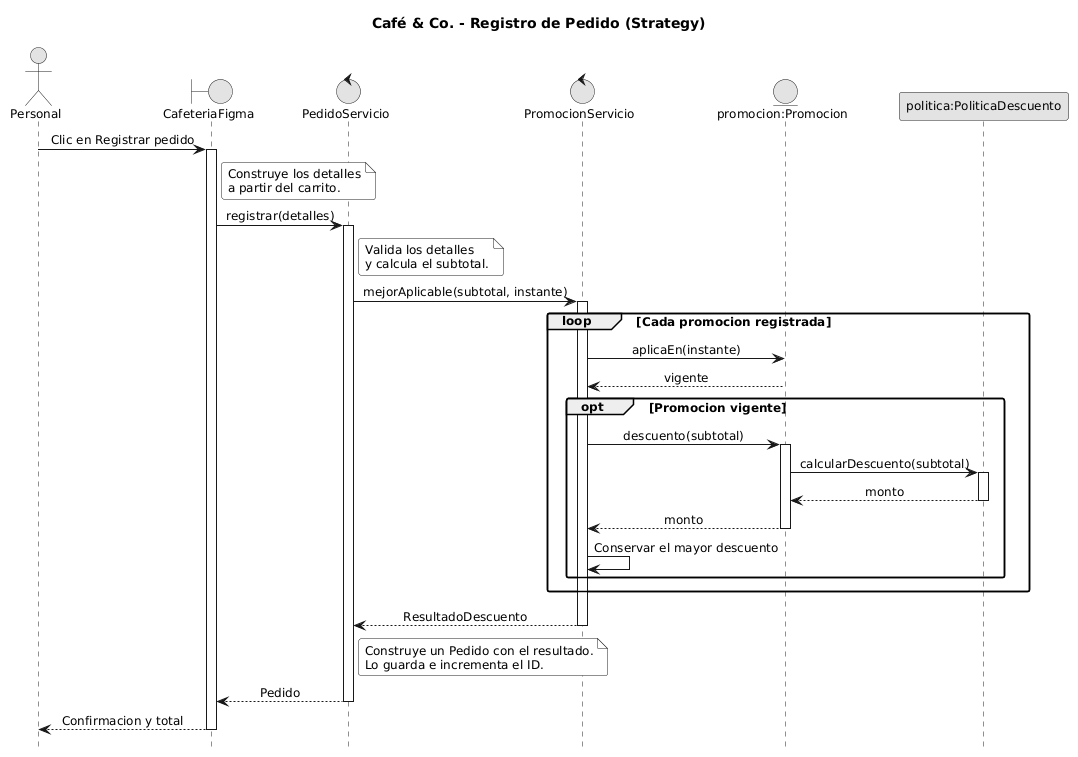

The diagram above was rendered by PlantUML. Its source (embedded in the PNG):
@startuml
title Café & Co. - Registro de Pedido (Strategy)

' =========================================
' PRESENTACION
' =========================================

skinparam backgroundColor white
skinparam monochrome true
skinparam shadowing false
skinparam roundcorner 5
skinparam defaultFontName Arial
skinparam defaultFontSize 12
skinparam sequenceMessageAlign center

hide footbox

' =========================================
' PARTICIPANTES
' =========================================

actor "Personal" as Usuario

boundary "CafeteriaFigma" as Vista

control "PedidoServicio" as Pedidos

control "PromocionServicio" as Promos

entity "promocion:Promocion" as Promo

participant "politica:PoliticaDescuento" as Estrategia

' =========================================
' 1. REGISTRAR PEDIDO
' =========================================

Usuario -> Vista : Clic en Registrar pedido
activate Vista

note right of Vista
  Construye los detalles
  a partir del carrito.
end note

Vista -> Pedidos : registrar(detalles)
activate Pedidos

note right of Pedidos
  Valida los detalles
  y calcula el subtotal.
end note

' =========================================
' 2. EVALUAR PROMOCIONES
' =========================================

Pedidos -> Promos : mejorAplicable(subtotal, instante)
activate Promos

loop Cada promocion registrada

    Promos -> Promo : aplicaEn(instante)

    Promo --> Promos : vigente

    opt Promocion vigente

        Promos -> Promo : descuento(subtotal)
        activate Promo

        Promo -> Estrategia : calcularDescuento(subtotal)
        activate Estrategia

        Estrategia --> Promo : monto
        deactivate Estrategia

        Promo --> Promos : monto
        deactivate Promo

        Promos -> Promos : Conservar el mayor descuento

    end

end

Promos --> Pedidos : ResultadoDescuento
deactivate Promos

' =========================================
' 3. GUARDAR Y CONFIRMAR
' =========================================

note right of Pedidos
  Construye un Pedido con el resultado.
  Lo guarda e incrementa el ID.
end note

Pedidos --> Vista : Pedido
deactivate Pedidos

Vista --> Usuario : Confirmacion y total
deactivate Vista
@enduml